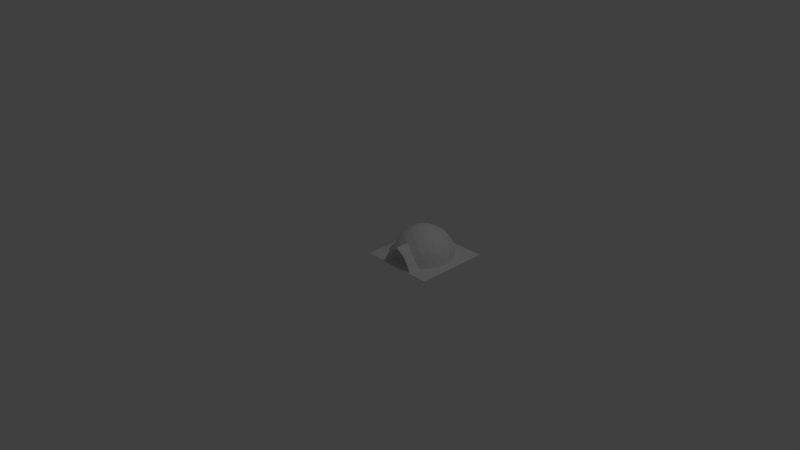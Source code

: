 # Source: MoonbaseNoDoor.blend  (saved by Blender 2.79.0; exported with 4.5.12 LTS)
import bpy
from mathutils import Matrix  # noqa: F401  (used for matrix-valued properties, if any)

bpy.ops.wm.read_factory_settings(use_empty=True)
scene = bpy.context.scene
scene.name = 'Scene'

# ---- collections
col_collection_1 = bpy.data.collections.new('Collection 1'); scene.collection.children.link(col_collection_1)

# ---- world
world_world = bpy.data.worlds.new('World'); scene.world = world_world
world_world.color = (0.05088, 0.05088, 0.05088)
world_world.use_sun_shadow = False
world_world.sun_shadow_jitter_overblur = 0.0
world_world.cycles.sampling_method = 'MANUAL'

# ---- cameras
cam_camera = bpy.data.cameras.new('Camera')
cam_camera.clip_end = 100.0
cam_camera.lens = 35.0
cam_camera.sensor_width = 32.0
cam_camera.sensor_height = 18.0
cam_camera.ortho_scale = 7.314
cam_camera.dof.focus_distance = 0.0

# ---- lights
light_lamp = bpy.data.lights.new('Lamp', 'POINT')
light_lamp.transmission_factor = 0.0
light_lamp.cutoff_distance = 30.0
light_lamp.energy = 100.0
light_lamp.shadow_buffer_clip_start = 1.001
light_lamp.shadow_soft_size = 0.1
light_lamp.shadow_maximum_resolution = 0.006
light_lamp.use_absolute_resolution = True

# ---- meshes
me_icosphere = bpy.data.meshes.new('Icosphere')
me_icosphere.from_pydata([(-0.3398, -0.1119, 0.1789), (-0.2858, -0.1948, 0.2009), (-0.2862, -0.0943, 0.263), (-0.3456, -0.01327, 0.2009), (-0.345, -0.1758, 0.1005), (-0.2096, -0.1797, 0.2894), (-0.2754, 0.01999, 0.2894), (-0.3709, -0.09547, 0.1237), (-0.2742, -0.2695, 0.1106), (-0.1997, -0.0658, 0.3403), (-0.1989, -0.2761, 0.2103), (-0.324, 0.1038, 0.2103), (-0.375, 0.07708, 0.118), (-0.3925, -0.09733, -0.001798), (-0.3226, -0.2364, -0.001798), (-0.1046, -0.1452, 0.3578), (-0.1041, -0.2557, 0.2894), (-0.1704, 0.05458, 0.3578), (-0.2357, 0.1438, 0.2894), (-0.4, -0.001641, -0.001798), (-0.2338, -0.3246, -0.001798), (-0.1687, -0.3454, 0.1106), (-0.09541, -0.03143, 0.3872), (-0.09418, -0.3328, 0.2009), (-0.2736, 0.2117, 0.2009), (-0.341, 0.1775, 0.1106), (-0.3631, 0.1142, -0.02081), (-0.3801, -0.001644, -0.001798), (-0.361, -0.1189, -0.001798), (-0.3067, -0.2246, -0.001798), (-0.2177, -0.3146, -0.001798), (0.0004115, -0.1005, 0.3872), (0.0008619, -0.2103, 0.3403), (0.001235, -0.3014, 0.263), (-0.05938, 0.08103, 0.3872), (-0.1243, 0.1696, 0.3403), (-0.1781, 0.2431, 0.263), (-0.362, 0.116, -0.001798), (-0.3517, -0.09239, 0.1188), (-0.3801, -0.001644, 0.02145), (-0.361, -0.1189, 0.02145), (-0.3277, -0.1669, 0.0956), (-0.3067, -0.2246, 0.02145), (-0.2338, -0.48, -0.001798), (-0.2165, -0.48, 0.0007663), (-0.2606, -0.2559, 0.1051), (-0.2177, -0.3146, 0.02145), (-0.1687, -0.4798, 0.1106), (-0.09418, -0.4799, 0.2009), (-3.912e-07, -4.098e-07, 0.4), (0.001235, -0.4802, 0.263), (-0.2115, 0.2886, 0.1789), (-0.2738, 0.2737, 0.1005), (-0.3246, 0.2338, -0.001798), (-0.3084, 0.2222, -0.001798), (-0.362, 0.116, 0.02145), (-0.356, 0.07424, 0.1126), (0.2203, -0.3128, 0.02145), (-0.3084, 0.2222, 0.02145), (-0.2247, 0.3066, 0.02145), (-0.119, 0.361, 0.02145), (-0.00156, 0.3802, 0.02145), (0.1161, 0.362, 0.02145), (0.2222, 0.3084, 0.02145), (0.3066, 0.2248, 0.02145), (0.3611, 0.119, 0.02145), (0.3801, 0.001474, 0.02145), (0.362, -0.116, 0.02145), (0.3085, -0.2221, 0.02145), (-0.1666, -0.4736, 0.1109), (0.2203, -0.3128, -0.001798), (0.2192, -0.48, 0.0007663), (-0.1537, -0.337, 0.1003), (-0.09516, -0.4737, 0.1978), (0.09567, -0.03065, 0.3872), (0.1057, -0.1443, 0.3578), (0.1062, -0.2548, 0.2894), (0.0969, -0.332, 0.2009), (0.0969, -0.4799, 0.2009), (0.05871, 0.08151, 0.3872), (-0.0007339, 0.1789, 0.3578), (-0.06608, 0.2681, 0.2894), (-0.1194, 0.3246, 0.2009), (-0.2364, 0.3226, -0.001798), (-0.2247, 0.3066, -0.001798), (-0.3238, 0.1687, 0.1051), (-0.3284, -0.01281, 0.1908), (-0.3228, -0.1064, 0.1699), (0.3085, -0.2221, -0.001798), (-0.119, 0.361, -0.001798), (-0.00156, 0.3802, -0.001798), (0.1161, 0.362, -0.001798), (0.2222, 0.3084, -0.001798), (0.3066, 0.2248, -0.001798), (0.3611, 0.119, -0.001798), (0.3801, 0.001474, -0.001798), (0.362, -0.116, -0.001798), (-0.2717, -0.1849, 0.1908), (-0.125, -0.342, 0.0007659), (-0.05718, -0.3194, 0.09755), (-0.05718, -0.3179, 0.07091), (-0.03452, -0.3161, 0.03973), (0.002139, -0.3153, 0.02782), (0.0388, -0.3158, 0.03973), (0.06145, -0.3174, 0.07091), (0.06145, -0.3195, 0.1095), (0.0388, -0.3213, 0.1406), (0.0215, -0.3217, 0.1463), (0.08619, -0.3236, 0.1863), (0.2364, -0.3226, -0.001798), (0.2364, -0.48, -0.001798), (0.1277, -0.3421, 0.0007659), (-0.08351, -0.3243, 0.1863), (-0.1889, -0.2623, 0.1998), (-0.1033, -0.3357, 0.1155), (-0.06063, -0.3358, 0.1673), (0.1715, -0.344, 0.1106), (0.1715, -0.4798, 0.1106), (0.001247, -0.4802, 0.243), (-0.1786, 0.3435, 0.1005), (-0.1252, 0.3799, -0.001798), (-0.26, 0.2601, 0.0956), (-0.3078, 0.09863, 0.1998), (0.2626, -0.2537, 0.1051), (0.3246, -0.2338, -0.001798), (-0.1697, 0.3263, 0.0956), (-0.06336, 0.3596, 0.1051), (-0.001641, 0.4, -0.001798), (0.06041, 0.3601, 0.1051), (0.122, 0.3809, -0.001798), (0.167, 0.3277, 0.0956), (0.2338, 0.3246, -0.001798), (0.2579, 0.2622, 0.0956), (0.3226, 0.2364, -0.001798), (0.3225, 0.1714, 0.1051), (0.3799, 0.1252, -0.001798), (0.3612, 0.05384, 0.1051), (0.4, 0.00164, -0.001798), (0.3632, -0.05759, 0.0956), (0.3809, -0.122, -0.001798), (0.3291, -0.1642, 0.0956), (0.002139, -0.3221, 0.1526), (-0.03452, -0.3216, 0.1406), (-0.05718, -0.32, 0.1095), (0.1565, -0.3357, 0.1004), (0.1699, -0.4734, 0.1113), (0.1065, -0.3355, 0.1159), (0.06385, -0.3356, 0.1677), (0.03294, -0.342, 0.1425), (0.0388, -0.342, 0.1406), (0.06145, -0.342, 0.1095), (0.06145, -0.342, 0.07091), (0.0388, -0.342, 0.03973), (0.002139, -0.342, 0.02782), (-0.03452, -0.342, 0.03973), (-0.05668, -0.342, 0.07022), (-0.03452, -0.342, 0.1406), (0.002139, -0.342, 0.1526), (0.001298, -0.3422, 0.1886), (0.2003, -0.06416, 0.3403), (0.1699, 0.05598, 0.3578), (0.211, -0.178, 0.2894), (0.2011, -0.2745, 0.2103), (0.09838, -0.4735, 0.1982), (0.1229, 0.1706, 0.3403), (0.06388, 0.2686, 0.2894), (-0.001396, 0.3403, 0.2103), (-0.06654, 0.3786, 0.1106), (-0.2598, 0.2012, 0.1908), (-0.2617, 0.01886, 0.2749), (-0.2721, -0.08963, 0.2497), (0.2764, -0.2672, 0.1106), (0.06343, 0.3791, 0.1106), (0.1757, 0.345, 0.1005), (0.2716, 0.276, 0.1005), (0.3395, 0.1803, 0.1106), (0.3802, 0.05684, 0.1106), (0.3824, -0.06052, 0.1005), (0.3464, -0.173, 0.1005), (-0.1992, -0.1707, 0.2749), (-0.05718, -0.342, 0.07091), (-0.05718, -0.3419, 0.1095), (0.001187, -0.2914, 0.2457), (0.1911, -0.2607, 0.1998), (-0.0988, -0.2431, 0.2749), (-0.2009, 0.2741, 0.1699), (-0.2239, 0.1367, 0.2749), (0.2732, -0.1826, 0.1908), (-0.1136, 0.3083, 0.1908), (-0.001326, 0.3232, 0.1998), (0.1111, 0.3092, 0.1908), (0.1986, 0.2758, 0.1699), (0.2581, 0.2034, 0.1908), (0.307, 0.1011, 0.1998), (0.3284, -0.01011, 0.1908), (0.3237, -0.1037, 0.1699), (0.1008, -0.2422, 0.2749), (0.287, -0.09195, 0.263), (0.2752, 0.02224, 0.2894), (0.2345, 0.1457, 0.2894), (0.2874, -0.1924, 0.2009), (0.1761, 0.2445, 0.263), (0.1168, 0.3256, 0.2009), (-0.1693, 0.231, 0.2497), (-0.1617, 0.0518, 0.34), (-0.1897, -0.06251, 0.3232), (0.2091, 0.2903, 0.1789), (0.2718, 0.2139, 0.2009), (0.3232, 0.1065, 0.2103), (0.3457, -0.01044, 0.2009), (0.3407, -0.1092, 0.1789), (-0.09923, -0.1378, 0.34), (0.0008192, -0.1998, 0.3232), (0.2006, -0.1691, 0.2749), (-0.1181, 0.1611, 0.3232), (0.2728, -0.0874, 0.2497), (-0.06293, 0.2547, 0.2749), (0.06084, 0.2552, 0.2749), (0.1674, 0.2324, 0.2497), (0.2228, 0.1386, 0.2749), (0.2615, 0.021, 0.2749), (0.1004, -0.1369, 0.34), (-0.0563, 0.07682, 0.3679), (-0.09046, -0.0298, 0.3679), (0.0003902, -0.09524, 0.3679), (0.1902, -0.06095, 0.3232), (-0.0006967, 0.1698, 0.34), (0.1168, 0.1621, 0.3232), (0.1613, 0.05313, 0.34), (0.0907, -0.02906, 0.3679), (0.05567, 0.07728, 0.3679), (-3.912e-07, -4.098e-07, 0.38), (-0.5, -0.5, -0.01), (0.5, -0.5, -0.01), (-0.5, 0.5, -0.01), (0.5, 0.5, -0.01), (-0.5, 0.5, 0.0), (-0.5, -0.5, 0.0), (0.5, -0.5, 0.0), (0.5, 0.5, 0.0)], [], [(0, 1, 2), (3, 0, 2), (4, 1, 0), (2, 1, 5), (6, 3, 2), (7, 0, 3), (7, 4, 0), (4, 8, 1), (2, 5, 9), (1, 10, 5), (6, 2, 9), (11, 3, 6), (7, 13, 4), (14, 8, 4), (8, 10, 1), (9, 5, 15), (5, 10, 16), (17, 6, 9), (18, 11, 6), (12, 3, 11), (13, 14, 4), (14, 20, 8), (8, 21, 10), (9, 15, 22), (5, 16, 15), (10, 23, 16), (17, 9, 22), (18, 6, 17), (24, 11, 18), (25, 12, 11), (13, 19, 27, 28), (14, 13, 28, 29), (20, 14, 29, 30), (20, 21, 8), (21, 23, 10), (22, 15, 31), (15, 16, 32), (16, 23, 33), (34, 17, 22), (35, 18, 17), (36, 24, 18), (25, 11, 24), (26, 12, 25), (19, 26, 37, 27), (28, 27, 39, 40), (28, 41, 29), (29, 28, 40, 42), (43, 20, 30, 44), (29, 45, 30), (30, 29, 42, 46), (21, 20, 43, 47), (23, 21, 47, 48), (22, 31, 49), (15, 32, 31), (16, 33, 32), (33, 23, 48, 50), (34, 22, 49), (35, 17, 34), (36, 18, 35), (51, 24, 36), (52, 25, 24), (53, 26, 25), (26, 53, 54, 37), (27, 37, 55, 39), (57, 46, 42, 40, 39, 55, 58, 59, 60, 61, 62, 63, 64, 65, 66, 67, 68), (29, 41, 45), (47, 43, 44, 69), (30, 70, 71, 44), (30, 45, 72), (70, 30, 46, 57), (48, 47, 69, 73), (31, 74, 49), (32, 75, 31), (33, 76, 32), (77, 33, 50, 78), (48, 73, 118, 50), (79, 34, 49), (80, 35, 34), (81, 36, 35), (82, 51, 36), (52, 24, 51), (53, 25, 52), (53, 83, 84, 54), (37, 54, 58, 55), (54, 85, 37), (37, 85, 56), (38, 87, 41), (88, 70, 57, 68), (54, 84, 59, 58), (84, 89, 60, 59), (89, 90, 61, 60), (90, 91, 62, 61), (91, 92, 63, 62), (92, 93, 64, 63), (93, 94, 65, 64), (94, 95, 66, 65), (95, 96, 67, 66), (96, 88, 68, 67), (41, 97, 45), (44, 98, 114, 69), (30, 99, 100, 101, 102, 103, 104, 105, 106, 107, 108, 70), (109, 110, 71, 70), (111, 98, 44, 71), (112, 30, 72), (45, 113, 72), (114, 115, 73, 69), (31, 75, 74), (74, 79, 49), (32, 76, 75), (33, 77, 76), (116, 77, 78, 117), (79, 80, 34), (80, 81, 35), (81, 82, 36), (119, 51, 82), (119, 52, 51), (83, 53, 52), (83, 120, 89, 84), (84, 121, 54), (54, 121, 85), (85, 122, 56), (56, 122, 86), (38, 86, 87), (41, 87, 97), (70, 123, 88), (124, 109, 70, 88), (89, 125, 84), (90, 126, 89), (120, 127, 90, 89), (91, 128, 90), (127, 129, 91, 90), (92, 130, 91), (129, 131, 92, 91), (93, 132, 92), (131, 133, 93, 92), (94, 134, 93), (133, 135, 94, 93), (95, 136, 94), (135, 137, 95, 94), (96, 138, 95), (137, 139, 96, 95), (88, 140, 96), (139, 124, 88, 96), (45, 97, 113), (112, 108, 107, 141, 142, 143, 99, 30), (108, 144, 70), (109, 116, 117, 110), (118, 163, 78, 50), (111, 71, 145, 146), (98, 111, 146, 147, 148, 149, 150, 151, 152, 153, 154, 155), (72, 113, 112), (114, 98, 155, 180, 181, 156, 157, 148, 147, 158, 115), (115, 158, 118, 73), (75, 159, 74), (74, 160, 79), (76, 161, 75), (77, 162, 76), (116, 162, 77), (117, 78, 163, 145), (164, 80, 79), (165, 81, 80), (166, 82, 81), (167, 119, 82), (119, 83, 52), (120, 83, 119), (125, 121, 84), (121, 168, 85), (85, 168, 122), (122, 169, 86), (86, 170, 87), (87, 170, 97), (70, 144, 123), (88, 123, 140), (109, 124, 171), (89, 126, 125), (90, 128, 126), (127, 120, 167), (91, 130, 128), (129, 127, 172), (132, 130, 92), (131, 129, 173), (93, 134, 132), (133, 131, 174), (94, 136, 134), (135, 133, 175), (95, 138, 136), (137, 135, 176), (140, 138, 96), (139, 137, 177), (124, 139, 178), (97, 179, 113), (112, 182, 108), (144, 108, 183), (109, 171, 116), (113, 184, 112), (158, 147, 163, 118), (75, 161, 159), (159, 160, 74), (160, 164, 79), (76, 162, 161), (116, 171, 162), (147, 146, 145, 163), (164, 165, 80), (165, 166, 81), (167, 82, 166), (120, 119, 167), (125, 185, 121), (121, 185, 168), (168, 186, 122), (186, 169, 122), (169, 170, 86), (170, 179, 97), (144, 183, 123), (123, 187, 140), (124, 178, 171), (126, 188, 125), (128, 189, 126), (127, 167, 172), (130, 190, 128), (129, 172, 173), (132, 191, 130), (174, 131, 173), (134, 192, 132), (133, 174, 175), (136, 193, 134), (135, 175, 176), (138, 194, 136), (137, 176, 177), (140, 195, 138), (178, 139, 177), (179, 184, 113), (184, 182, 112), (182, 196, 108), (108, 196, 183), (161, 197, 159), (159, 198, 160), (160, 199, 164), (162, 200, 161), (171, 200, 162), (201, 165, 164), (202, 166, 165), (172, 167, 166), (125, 188, 185), (185, 203, 168), (203, 186, 168), (186, 204, 169), (169, 205, 170), (170, 205, 179), (123, 183, 187), (140, 187, 195), (171, 178, 200), (126, 189, 188), (128, 190, 189), (130, 191, 190), (173, 172, 202), (132, 192, 191), (174, 173, 206), (134, 193, 192), (175, 174, 207), (136, 194, 193), (176, 175, 208), (138, 195, 194), (177, 176, 209), (178, 177, 210), (179, 211, 184), (184, 212, 182), (182, 212, 196), (196, 213, 183), (161, 200, 197), (197, 198, 159), (198, 199, 160), (199, 201, 164), (201, 202, 165), (172, 166, 202), (188, 203, 185), (203, 214, 186), (214, 204, 186), (204, 205, 169), (205, 211, 179), (183, 213, 187), (187, 215, 195), (178, 210, 200), (189, 216, 188), (190, 217, 189), (191, 218, 190), (173, 202, 206), (192, 218, 191), (174, 206, 207), (193, 219, 192), (175, 207, 208), (194, 220, 193), (176, 208, 209), (195, 215, 194), (177, 209, 210), (211, 212, 184), (212, 221, 196), (196, 221, 213), (200, 210, 197), (197, 209, 198), (198, 208, 199), (199, 207, 201), (206, 202, 201), (216, 203, 188), (216, 214, 203), (214, 222, 204), (204, 223, 205), (205, 223, 211), (213, 215, 187), (217, 216, 189), (218, 217, 190), (219, 218, 192), (207, 206, 201), (220, 219, 193), (208, 207, 199), (215, 220, 194), (209, 208, 198), (210, 209, 197), (211, 224, 212), (212, 224, 221), (221, 225, 213), (226, 214, 216), (226, 222, 214), (222, 223, 204), (223, 224, 211), (213, 225, 215), (217, 226, 216), (218, 227, 217), (219, 227, 218), (220, 228, 219), (215, 225, 220), (224, 229, 221), (221, 229, 225), (230, 222, 226), (222, 231, 223), (223, 231, 224), (227, 226, 217), (228, 227, 219), (225, 228, 220), (224, 231, 229), (225, 229, 228), (227, 230, 226), (230, 231, 222), (228, 230, 227), (229, 231, 230), (229, 230, 228), (141, 107, 106, 149, 148, 157), (142, 141, 157, 156), (106, 105, 150, 149), (143, 142, 156, 181), (105, 104, 151, 150), (100, 99, 143, 181, 180), (104, 103, 152, 151), (101, 100, 180, 155, 154), (103, 102, 153, 152), (102, 101, 154, 153), (110, 117, 145, 71), (232, 234, 235, 233), (237, 238, 239, 236), (233, 235, 239, 238), (234, 232, 237, 236), (235, 234, 236, 239), (232, 233, 238, 237)])
me_icosphere.use_remesh_preserve_volume = False
me_icosphere.use_remesh_preserve_attributes = False
me_icosphere.use_mirror_vertex_groups = False
me_icosphere.update()

# ---- objects
ob_icosphere_001 = bpy.data.objects.new('Icosphere.001', me_icosphere)
ob_lamp = bpy.data.objects.new('Lamp', light_lamp)
ob_camera = bpy.data.objects.new('Camera', cam_camera)

# ---- transforms, parenting, visibility, modifiers, constraints
ob_icosphere_001.location = (0.5, 0.5, 0.01)
ob_icosphere_001.lineart.crease_threshold = 0.0
ob_lamp.location = (4.076, 1.005, 5.904)
ob_lamp.rotation_euler = (0.6503, 0.05522, 1.866)
ob_lamp.lock_rotations_4d = False
ob_lamp.empty_display_type = 'ARROWS'
ob_lamp.color = (0.0, 0.0, 0.0, 0.0)
ob_lamp.lineart.crease_threshold = 0.0
ob_camera.location = (7.481, -6.508, 5.344)
ob_camera.rotation_euler = (1.109, 0.0, 0.8149)
ob_camera.lock_rotations_4d = False
ob_camera.empty_display_type = 'ARROWS'
ob_camera.color = (0.0, 0.0, 0.0, 0.0)
ob_camera.display_type = 'WIRE'
ob_camera.lineart.crease_threshold = 0.0

# ---- collection membership
col_collection_1.objects.link(ob_icosphere_001)
col_collection_1.objects.link(ob_lamp)
col_collection_1.objects.link(ob_camera)

# ---- scene / render settings (as saved in the file)
scene.camera = ob_camera
scene.frame_start = 1; scene.frame_end = 250; scene.frame_set(67)
scene.render.engine = 'CYCLES'
scene.render.resolution_percentage = 50
scene.render.dither_intensity = 0.0
scene.cycles.use_denoising = False
scene.cycles.samples = 128
scene.cycles.sampling_pattern = 'TABULATED_SOBOL'
scene.cycles.use_adaptive_sampling = False
scene.cycles.use_light_tree = False
scene.cycles.blur_glossy = 0.0
scene.cycles.sample_clamp_indirect = 0.0
scene.view_settings.view_transform = 'Standard'
bpy.context.view_layer.update()
